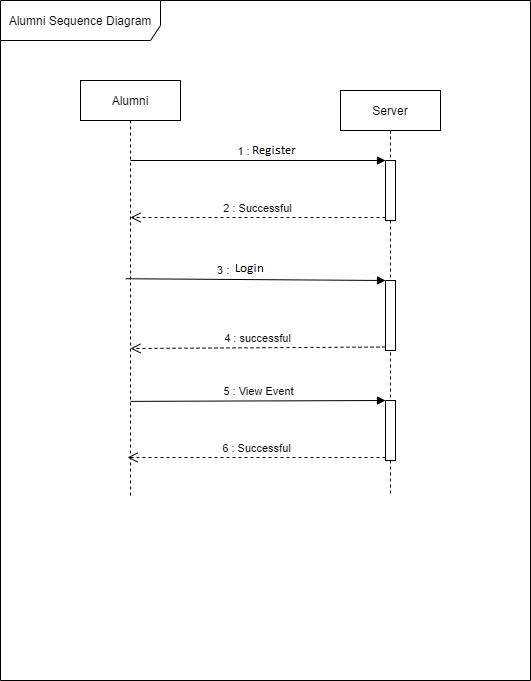

The diagram above was exported from draw.io. Its source (the exported page's mxGraphModel, read from the mxfile embedded in the PNG):
<mxGraphModel dx="782" dy="419" grid="1" gridSize="10" guides="1" tooltips="1" connect="1" arrows="1" fold="1" page="1" pageScale="1" pageWidth="850" pageHeight="1100" math="0" shadow="0">
  <root>
    <mxCell id="0" />
    <mxCell id="1" parent="0" />
    <mxCell id="3nuBFxr9cyL0pnOWT2aG-1" value="Alumni" style="shape=umlLifeline;perimeter=lifelinePerimeter;container=1;collapsible=0;recursiveResize=0;rounded=0;shadow=0;strokeWidth=1;" parent="1" vertex="1">
      <mxGeometry x="120" y="80" width="100" height="560" as="geometry" />
    </mxCell>
    <mxCell id="3nuBFxr9cyL0pnOWT2aG-5" value="Server" style="shape=umlLifeline;perimeter=lifelinePerimeter;container=1;collapsible=0;recursiveResize=0;rounded=0;shadow=0;strokeWidth=1;" parent="1" vertex="1">
      <mxGeometry x="380" y="90" width="100" height="550" as="geometry" />
    </mxCell>
    <mxCell id="D6Au5uIpQSmFIL_c_4Un-1" value="Alumni Sequence Diagram" style="shape=umlFrame;whiteSpace=wrap;html=1;width=160;height=40;" vertex="1" parent="1">
      <mxGeometry x="40" width="530" height="680" as="geometry" />
    </mxCell>
    <mxCell id="D6Au5uIpQSmFIL_c_4Un-2" value="" style="html=1;points=[];perimeter=orthogonalPerimeter;" vertex="1" parent="1">
      <mxGeometry x="425" y="160" width="10" height="60" as="geometry" />
    </mxCell>
    <mxCell id="D6Au5uIpQSmFIL_c_4Un-3" value="1 : Login" style="html=1;verticalAlign=bottom;endArrow=block;entryX=0;entryY=0;" edge="1" target="D6Au5uIpQSmFIL_c_4Un-2" parent="1">
      <mxGeometry relative="1" as="geometry">
        <mxPoint x="170" y="160" as="sourcePoint" />
      </mxGeometry>
    </mxCell>
    <mxCell id="D6Au5uIpQSmFIL_c_4Un-4" value="2 : Successful" style="html=1;verticalAlign=bottom;endArrow=open;dashed=1;endSize=8;exitX=0;exitY=0.95;" edge="1" source="D6Au5uIpQSmFIL_c_4Un-2" parent="1">
      <mxGeometry relative="1" as="geometry">
        <mxPoint x="170" y="217" as="targetPoint" />
      </mxGeometry>
    </mxCell>
    <mxCell id="D6Au5uIpQSmFIL_c_4Un-5" value="" style="html=1;points=[];perimeter=orthogonalPerimeter;" vertex="1" parent="1">
      <mxGeometry x="425" y="280" width="10" height="70" as="geometry" />
    </mxCell>
    <mxCell id="D6Au5uIpQSmFIL_c_4Un-6" value="3 : Update Profile" style="html=1;verticalAlign=bottom;endArrow=block;entryX=0;entryY=0;exitX=0.453;exitY=0.354;exitDx=0;exitDy=0;exitPerimeter=0;" edge="1" target="D6Au5uIpQSmFIL_c_4Un-5" parent="1" source="3nuBFxr9cyL0pnOWT2aG-1">
      <mxGeometry x="0.0321" relative="1" as="geometry">
        <mxPoint x="350" y="280" as="sourcePoint" />
        <mxPoint as="offset" />
      </mxGeometry>
    </mxCell>
    <mxCell id="D6Au5uIpQSmFIL_c_4Un-7" value="4 : successful" style="html=1;verticalAlign=bottom;endArrow=open;dashed=1;endSize=8;exitX=0;exitY=0.95;" edge="1" source="D6Au5uIpQSmFIL_c_4Un-5" parent="1">
      <mxGeometry relative="1" as="geometry">
        <mxPoint x="170" y="348" as="targetPoint" />
      </mxGeometry>
    </mxCell>
    <mxCell id="D6Au5uIpQSmFIL_c_4Un-8" value="" style="html=1;points=[];perimeter=orthogonalPerimeter;" vertex="1" parent="1">
      <mxGeometry x="425" y="400" width="10" height="60" as="geometry" />
    </mxCell>
    <mxCell id="D6Au5uIpQSmFIL_c_4Un-9" value="5 : View Event" style="html=1;verticalAlign=bottom;endArrow=block;entryX=0;entryY=0;exitX=0.5;exitY=0.573;exitDx=0;exitDy=0;exitPerimeter=0;" edge="1" target="D6Au5uIpQSmFIL_c_4Un-8" parent="1" source="3nuBFxr9cyL0pnOWT2aG-1">
      <mxGeometry relative="1" as="geometry">
        <mxPoint x="355" y="400" as="sourcePoint" />
      </mxGeometry>
    </mxCell>
    <mxCell id="D6Au5uIpQSmFIL_c_4Un-10" value="6 : Successful" style="html=1;verticalAlign=bottom;endArrow=open;dashed=1;endSize=8;exitX=0;exitY=0.95;" edge="1" source="D6Au5uIpQSmFIL_c_4Un-8" parent="1">
      <mxGeometry relative="1" as="geometry">
        <mxPoint x="167" y="457" as="targetPoint" />
      </mxGeometry>
    </mxCell>
    <mxCell id="D6Au5uIpQSmFIL_c_4Un-11" value="" style="html=1;points=[];perimeter=orthogonalPerimeter;" vertex="1" parent="1">
      <mxGeometry x="425" y="500" width="10" height="60" as="geometry" />
    </mxCell>
    <mxCell id="D6Au5uIpQSmFIL_c_4Un-12" value="7 : Add Job" style="html=1;verticalAlign=bottom;endArrow=block;entryX=0;entryY=0;" edge="1" target="D6Au5uIpQSmFIL_c_4Un-11" parent="1">
      <mxGeometry relative="1" as="geometry">
        <mxPoint x="170" y="500" as="sourcePoint" />
      </mxGeometry>
    </mxCell>
    <mxCell id="D6Au5uIpQSmFIL_c_4Un-13" value="8 : successful" style="html=1;verticalAlign=bottom;endArrow=open;dashed=1;endSize=8;exitX=0;exitY=0.95;" edge="1" source="D6Au5uIpQSmFIL_c_4Un-11" parent="1">
      <mxGeometry relative="1" as="geometry">
        <mxPoint x="170" y="560" as="targetPoint" />
      </mxGeometry>
    </mxCell>
  </root>
</mxGraphModel>